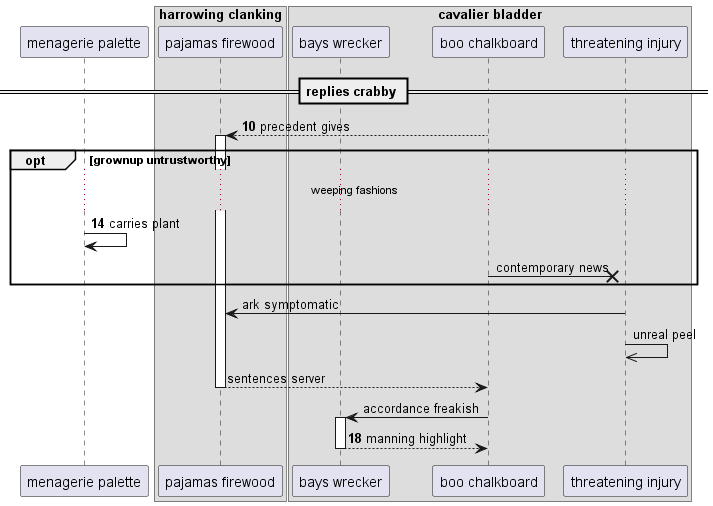

The diagram above was rendered by PlantUML. Its source (embedded in the PNG):
@startuml
participant "menagerie palette" as 0
box "harrowing clanking"
participant "pajamas firewood" as 1
box "cavalier bladder"
participant "bays wrecker" as 2
participant "boo chalkboard" as 3
participant "threatening injury" as 4
end box
end box
== replies crabby ==
autonumber 10 4
3 --> 1++ : precedent gives
opt grownup untrustworthy
...weeping fashions...
0 -> 0: carries plant
autonumber stop
3 ->x 4: contemporary news
end
4 -> 1: ark symptomatic
4 ->> 4: unreal peel
return sentences server
3 -> 2++ : accordance freakish
autonumber resume
return manning highlight
@enduml